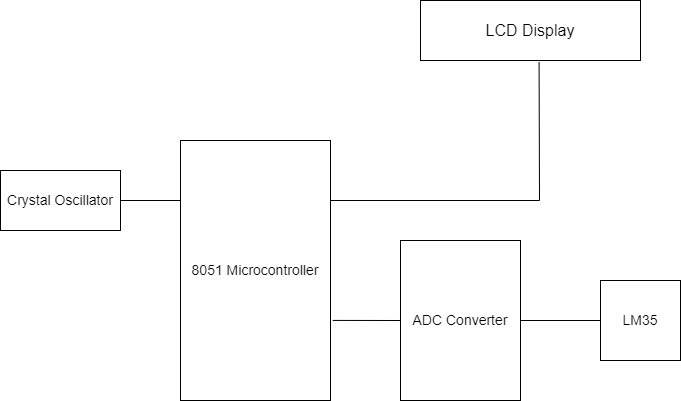

The diagram above was exported from draw.io. Its source (the exported page's mxGraphModel, read from the mxfile embedded in the PNG):
<mxGraphModel dx="1278" dy="649" grid="1" gridSize="10" guides="1" tooltips="1" connect="1" arrows="1" fold="1" page="1" pageScale="1" pageWidth="850" pageHeight="1100" math="0" shadow="0">
  <root>
    <mxCell id="0" />
    <mxCell id="1" parent="0" />
    <mxCell id="Oh5qO73DL1ZxjCj7SQdn-2" value="&lt;font size=&quot;3&quot;&gt;LCD Display&lt;/font&gt;" style="rounded=0;whiteSpace=wrap;html=1;" parent="1" vertex="1">
      <mxGeometry x="490" y="100" width="220" height="60" as="geometry" />
    </mxCell>
    <mxCell id="Oh5qO73DL1ZxjCj7SQdn-4" value="8051 Microcontroller" style="rounded=0;whiteSpace=wrap;html=1;fontSize=14;" parent="1" vertex="1">
      <mxGeometry x="250" y="240" width="150" height="260" as="geometry" />
    </mxCell>
    <mxCell id="Oh5qO73DL1ZxjCj7SQdn-5" value="ADC Converter" style="rounded=0;whiteSpace=wrap;html=1;fontSize=14;" parent="1" vertex="1">
      <mxGeometry x="470" y="340" width="120" height="160" as="geometry" />
    </mxCell>
    <mxCell id="Oh5qO73DL1ZxjCj7SQdn-10" value="LM35" style="whiteSpace=wrap;html=1;aspect=fixed;fontSize=14;" parent="1" vertex="1">
      <mxGeometry x="670" y="380" width="80" height="80" as="geometry" />
    </mxCell>
    <mxCell id="Oh5qO73DL1ZxjCj7SQdn-13" value="" style="endArrow=none;html=1;rounded=0;fontSize=14;entryX=0.539;entryY=1.027;entryDx=0;entryDy=0;entryPerimeter=0;" parent="1" target="Oh5qO73DL1ZxjCj7SQdn-2" edge="1">
      <mxGeometry width="50" height="50" relative="1" as="geometry">
        <mxPoint x="400" y="300" as="sourcePoint" />
        <mxPoint x="450" y="250" as="targetPoint" />
        <Array as="points">
          <mxPoint x="609" y="300" />
        </Array>
      </mxGeometry>
    </mxCell>
    <mxCell id="Oh5qO73DL1ZxjCj7SQdn-14" value="" style="endArrow=none;html=1;rounded=0;fontSize=14;" parent="1" edge="1">
      <mxGeometry width="50" height="50" relative="1" as="geometry">
        <mxPoint x="190" y="300" as="sourcePoint" />
        <mxPoint x="250" y="300" as="targetPoint" />
      </mxGeometry>
    </mxCell>
    <mxCell id="Oh5qO73DL1ZxjCj7SQdn-15" value="" style="endArrow=none;html=1;rounded=0;fontSize=14;entryX=0;entryY=0.5;entryDx=0;entryDy=0;exitX=1.015;exitY=0.692;exitDx=0;exitDy=0;exitPerimeter=0;" parent="1" source="Oh5qO73DL1ZxjCj7SQdn-4" target="Oh5qO73DL1ZxjCj7SQdn-5" edge="1">
      <mxGeometry width="50" height="50" relative="1" as="geometry">
        <mxPoint x="410" y="440" as="sourcePoint" />
        <mxPoint x="460" y="390" as="targetPoint" />
      </mxGeometry>
    </mxCell>
    <mxCell id="Oh5qO73DL1ZxjCj7SQdn-16" value="" style="endArrow=none;html=1;rounded=0;fontSize=14;exitX=1;exitY=0.5;exitDx=0;exitDy=0;" parent="1" source="Oh5qO73DL1ZxjCj7SQdn-5" edge="1">
      <mxGeometry width="50" height="50" relative="1" as="geometry">
        <mxPoint x="620" y="470" as="sourcePoint" />
        <mxPoint x="670" y="420" as="targetPoint" />
      </mxGeometry>
    </mxCell>
    <mxCell id="Oh5qO73DL1ZxjCj7SQdn-17" value="Crystal Oscillator" style="rounded=0;whiteSpace=wrap;html=1;fontSize=14;" parent="1" vertex="1">
      <mxGeometry x="70" y="270" width="120" height="60" as="geometry" />
    </mxCell>
  </root>
</mxGraphModel>